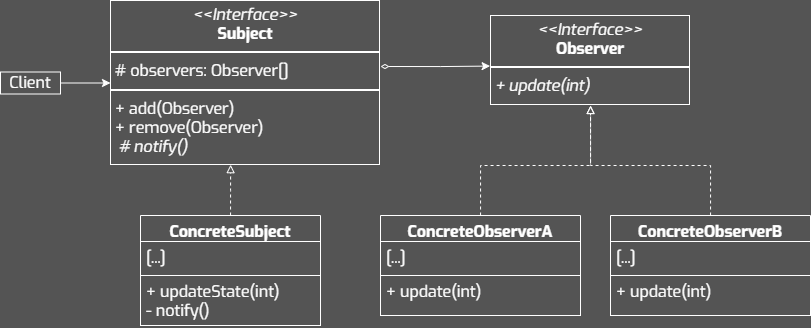

The diagram above was exported from draw.io. Its source (the exported page's mxGraphModel, read from the mxfile embedded in the PNG):
<mxGraphModel dx="2405" dy="1372" grid="1" gridSize="10" guides="1" tooltips="1" connect="1" arrows="1" fold="1" page="1" pageScale="1" pageWidth="827" pageHeight="1169" background="#545454" math="0" shadow="0">
  <root>
    <mxCell id="0" />
    <mxCell id="1" parent="0" />
    <mxCell id="2" value="&lt;p style=&quot;margin: 4px 0px 0px; text-align: center; font-size: 16px;&quot;&gt;&lt;i style=&quot;font-size: 16px;&quot;&gt;&amp;lt;&amp;lt;Interface&amp;gt;&amp;gt;&lt;/i&gt;&lt;br style=&quot;font-size: 16px;&quot;&gt;&lt;b&gt;Observer&lt;/b&gt;&lt;/p&gt;&lt;hr style=&quot;border-style: solid; font-size: 16px;&quot;&gt;&lt;p style=&quot;margin: 0px 0px 0px 4px; font-size: 16px;&quot;&gt;&lt;/p&gt;&lt;p style=&quot;margin: 0px 0px 0px 4px; font-size: 16px;&quot;&gt;&lt;i&gt;+ update(int)&lt;/i&gt;&lt;/p&gt;" style="verticalAlign=top;align=left;overflow=fill;html=1;whiteSpace=wrap;fillColor=none;fontColor=#FFFFFF;labelBorderColor=#FFFFFF;fontSize=16;fontFamily=Exo;strokeColor=none;" vertex="1" parent="1">
      <mxGeometry x="580" y="300" width="200" height="90" as="geometry" />
    </mxCell>
    <mxCell id="3" value="&lt;p style=&quot;margin: 4px 0px 0px; text-align: center; font-size: 16px;&quot;&gt;&lt;i style=&quot;font-size: 16px;&quot;&gt;&amp;lt;&amp;lt;Interface&amp;gt;&amp;gt;&lt;/i&gt;&lt;br style=&quot;font-size: 16px;&quot;&gt;&lt;b&gt;Subject&lt;/b&gt;&lt;/p&gt;&lt;hr style=&quot;border-style: solid; font-size: 16px;&quot;&gt;&lt;p style=&quot;margin: 0px 0px 0px 4px; font-size: 16px;&quot;&gt;# observers: Observer[]&lt;/p&gt;&lt;hr style=&quot;border-style: solid; font-size: 16px;&quot;&gt;&lt;p style=&quot;margin: 0px 0px 0px 4px; font-size: 16px;&quot;&gt;+ add(Observer)&lt;/p&gt;&lt;p style=&quot;margin: 0px 0px 0px 4px; font-size: 16px;&quot;&gt;+ remove(Observer)&lt;/p&gt;&lt;p style=&quot;margin: 0px 0px 0px 4px; font-size: 16px;&quot;&gt;&lt;i&gt;&amp;nbsp;# notify()&lt;/i&gt;&lt;/p&gt;&lt;p style=&quot;margin: 0px 0px 0px 4px; font-size: 16px;&quot;&gt;&lt;br&gt;&lt;/p&gt;" style="verticalAlign=top;align=left;overflow=fill;html=1;whiteSpace=wrap;fillColor=none;fontColor=#FFFFFF;labelBorderColor=#FFFFFF;fontSize=16;fontFamily=Exo;strokeColor=none;" vertex="1" parent="1">
      <mxGeometry x="200" y="285" width="270" height="165" as="geometry" />
    </mxCell>
    <mxCell id="4" style="edgeStyle=orthogonalEdgeStyle;rounded=0;orthogonalLoop=1;jettySize=auto;html=1;exitX=0.5;exitY=1;exitDx=0;exitDy=0;" edge="1" source="3" target="3" parent="1">
      <mxGeometry relative="1" as="geometry" />
    </mxCell>
    <mxCell id="5" style="edgeStyle=orthogonalEdgeStyle;rounded=0;orthogonalLoop=1;jettySize=auto;html=1;startArrow=diamondThin;startFill=0;strokeColor=#FFFFFF;entryX=-0.002;entryY=0.562;entryDx=0;entryDy=0;entryPerimeter=0;" edge="1" target="2" parent="1">
      <mxGeometry relative="1" as="geometry">
        <mxPoint x="470" y="351" as="sourcePoint" />
        <mxPoint x="510.20000000000005" y="350.0000000000001" as="targetPoint" />
        <Array as="points">
          <mxPoint x="530" y="350" />
        </Array>
      </mxGeometry>
    </mxCell>
    <mxCell id="6" value="ConcreteSubject" style="swimlane;fontStyle=1;align=center;verticalAlign=top;childLayout=stackLayout;horizontal=1;startSize=26;horizontalStack=0;resizeParent=1;resizeParentMax=0;resizeLast=0;collapsible=1;marginBottom=0;whiteSpace=wrap;fontFamily=Exo;fillColor=none;fontColor=#FFFFFF;strokeColor=#FFFFFF;fontSize=16;spacing=2;spacingTop=0;spacingBottom=0;html=1;" vertex="1" parent="1">
      <mxGeometry x="230" y="500" width="180" height="110" as="geometry" />
    </mxCell>
    <mxCell id="7" value="[...]" style="text;align=left;verticalAlign=top;spacingLeft=4;spacingRight=4;overflow=hidden;rotatable=0;points=[[0,0.5],[1,0.5]];portConstraint=eastwest;whiteSpace=wrap;fontFamily=Exo;fontColor=#FFFFFF;strokeColor=#FFFFFF;fontSize=16;spacing=2;spacingTop=0;spacingBottom=0;html=1;" vertex="1" parent="6">
      <mxGeometry y="26" width="180" height="34" as="geometry" />
    </mxCell>
    <mxCell id="8" value="+ updateState(int)&lt;div&gt;- notify()&lt;/div&gt;" style="text;align=left;verticalAlign=top;spacingLeft=4;spacingRight=4;overflow=hidden;rotatable=0;points=[[0,0.5],[1,0.5]];portConstraint=eastwest;whiteSpace=wrap;fontFamily=Exo;fontColor=#FFFFFF;strokeColor=#FFFFFF;fontSize=16;spacing=2;spacingTop=0;spacingBottom=0;html=1;" vertex="1" parent="6">
      <mxGeometry y="60" width="180" height="50" as="geometry" />
    </mxCell>
    <mxCell id="9" style="edgeStyle=orthogonalEdgeStyle;rounded=0;orthogonalLoop=1;jettySize=auto;html=1;entryX=0.445;entryY=0.995;entryDx=0;entryDy=0;entryPerimeter=0;dashed=1;strokeColor=#FFFFFF;endArrow=block;endFill=0;" edge="1" source="6" target="3" parent="1">
      <mxGeometry relative="1" as="geometry" />
    </mxCell>
    <mxCell id="10" value="" style="edgeStyle=orthogonalEdgeStyle;rounded=0;orthogonalLoop=1;jettySize=auto;html=1;strokeColor=#FFFFFF;" edge="1" source="11" target="3" parent="1">
      <mxGeometry relative="1" as="geometry" />
    </mxCell>
    <mxCell id="11" value="Client" style="whiteSpace=wrap;fontFamily=Exo;fillColor=none;fontColor=#FFFFFF;strokeColor=#FFFFFF;fontSize=16;spacing=2;spacingTop=0;spacingBottom=0;html=1;" vertex="1" parent="1">
      <mxGeometry x="90" y="356.5" width="60" height="22" as="geometry" />
    </mxCell>
    <mxCell id="12" value="" style="edgeStyle=orthogonalEdgeStyle;rounded=0;orthogonalLoop=1;jettySize=auto;html=1;strokeColor=#FFFFFF;endArrow=block;endFill=0;dashed=1;" edge="1" source="13" target="2" parent="1">
      <mxGeometry relative="1" as="geometry">
        <Array as="points">
          <mxPoint x="570" y="450" />
          <mxPoint x="680" y="450" />
        </Array>
      </mxGeometry>
    </mxCell>
    <mxCell id="13" value="ConcreteObserverA" style="swimlane;fontStyle=1;align=center;verticalAlign=top;childLayout=stackLayout;horizontal=1;startSize=26;horizontalStack=0;resizeParent=1;resizeParentMax=0;resizeLast=0;collapsible=1;marginBottom=0;whiteSpace=wrap;fontFamily=Exo;fillColor=none;fontColor=#FFFFFF;strokeColor=#FFFFFF;fontSize=16;spacing=2;spacingTop=0;spacingBottom=0;html=1;" vertex="1" parent="1">
      <mxGeometry x="470" y="500.0000000000001" width="200" height="100" as="geometry" />
    </mxCell>
    <mxCell id="14" value="[...]" style="text;align=left;verticalAlign=top;spacingLeft=4;spacingRight=4;overflow=hidden;rotatable=0;points=[[0,0.5],[1,0.5]];portConstraint=eastwest;whiteSpace=wrap;fontFamily=Exo;fontColor=#FFFFFF;strokeColor=#FFFFFF;fontSize=16;spacing=2;spacingTop=0;spacingBottom=0;html=1;" vertex="1" parent="13">
      <mxGeometry y="26" width="200" height="34" as="geometry" />
    </mxCell>
    <mxCell id="15" value="+ update(int)" style="text;align=left;verticalAlign=top;spacingLeft=4;spacingRight=4;overflow=hidden;rotatable=0;points=[[0,0.5],[1,0.5]];portConstraint=eastwest;whiteSpace=wrap;fontFamily=Exo;fontColor=#FFFFFF;strokeColor=#FFFFFF;fontSize=16;spacing=2;spacingTop=0;spacingBottom=0;html=1;" vertex="1" parent="13">
      <mxGeometry y="60" width="200" height="40" as="geometry" />
    </mxCell>
    <mxCell id="16" style="edgeStyle=orthogonalEdgeStyle;rounded=0;orthogonalLoop=1;jettySize=auto;html=1;strokeColor=#FFFFFF;endArrow=block;endFill=0;dashed=1;" edge="1" source="17" parent="1">
      <mxGeometry relative="1" as="geometry">
        <mxPoint x="680" y="390" as="targetPoint" />
        <Array as="points">
          <mxPoint x="800" y="450" />
          <mxPoint x="680" y="450" />
          <mxPoint x="680" y="390" />
        </Array>
      </mxGeometry>
    </mxCell>
    <mxCell id="17" value="ConcreteObserverB" style="swimlane;fontStyle=1;align=center;verticalAlign=top;childLayout=stackLayout;horizontal=1;startSize=26;horizontalStack=0;resizeParent=1;resizeParentMax=0;resizeLast=0;collapsible=1;marginBottom=0;whiteSpace=wrap;fontFamily=Exo;fillColor=none;fontColor=#FFFFFF;strokeColor=#FFFFFF;fontSize=16;spacing=2;spacingTop=0;spacingBottom=0;html=1;" vertex="1" parent="1">
      <mxGeometry x="700" y="500.0000000000001" width="200" height="100" as="geometry" />
    </mxCell>
    <mxCell id="18" value="[...]" style="text;align=left;verticalAlign=top;spacingLeft=4;spacingRight=4;overflow=hidden;rotatable=0;points=[[0,0.5],[1,0.5]];portConstraint=eastwest;whiteSpace=wrap;fontFamily=Exo;fontColor=#FFFFFF;strokeColor=#FFFFFF;fontSize=16;spacing=2;spacingTop=0;spacingBottom=0;html=1;" vertex="1" parent="17">
      <mxGeometry y="26" width="200" height="34" as="geometry" />
    </mxCell>
    <mxCell id="19" value="+ update(int)" style="text;align=left;verticalAlign=top;spacingLeft=4;spacingRight=4;overflow=hidden;rotatable=0;points=[[0,0.5],[1,0.5]];portConstraint=eastwest;whiteSpace=wrap;fontFamily=Exo;fontColor=#FFFFFF;strokeColor=#FFFFFF;fontSize=16;spacing=2;spacingTop=0;spacingBottom=0;html=1;" vertex="1" parent="17">
      <mxGeometry y="60" width="200" height="40" as="geometry" />
    </mxCell>
  </root>
</mxGraphModel>